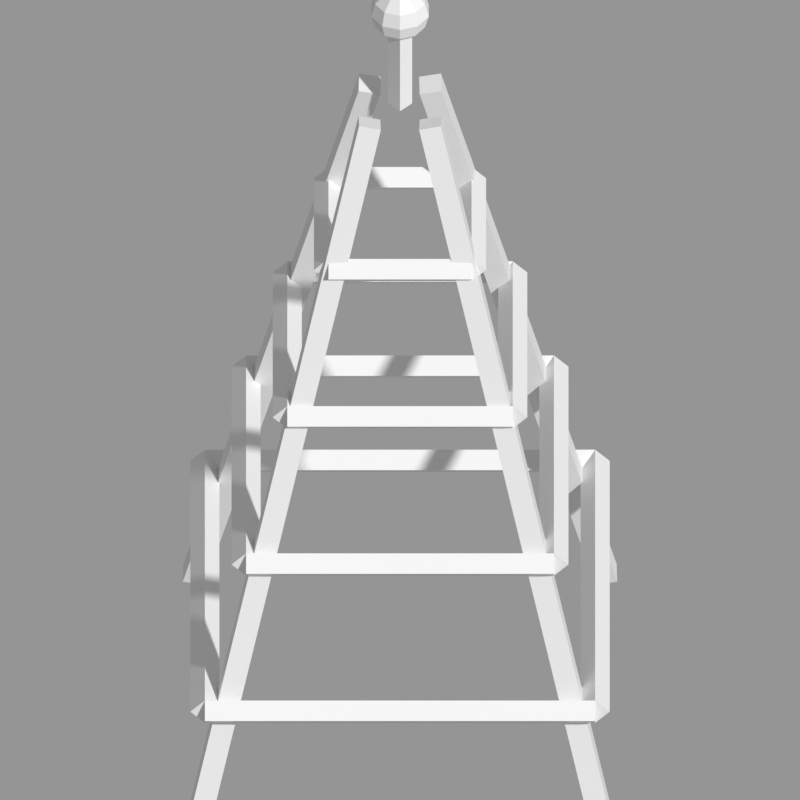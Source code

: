 # Source: tower.blend  (saved by Blender 5.2.44; exported with 4.5.12 LTS)
import bpy
from mathutils import Matrix  # noqa: F401  (used for matrix-valued properties, if any)

bpy.ops.wm.read_factory_settings(use_empty=True)
scene = bpy.context.scene
scene.name = 'Scene'

# ---- materials (node trees are filled in below, after node groups)
mat_black = bpy.data.materials.new('black')
mat_black.diffuse_color = (0.0, 0.0, 0.0, 1.0)
mat_bred = bpy.data.materials.new('bred')
mat_bred.diffuse_color = (1.0, 0.0, 0.0, 1.0)
mat_grey = bpy.data.materials.new('grey')
mat_grey.diffuse_color = (0.2159, 0.2159, 0.2159, 1.0)
mat_byel = bpy.data.materials.new('byel')
mat_byel.diffuse_color = (1.0, 1.0, 0.0, 1.0)

# ---- material node trees
mat_black.use_nodes = True; mat_black.node_tree.nodes.clear()
_N = mat_black.node_tree.nodes; _L = mat_black.node_tree.links
n0 = _N.new('ShaderNodeBsdfPrincipled'); n0.name = 'Principled BSDF'; n0.location = (-200, 100)
n0.inputs[10].default_value = 0.005
n1 = _N.new('ShaderNodeOutputMaterial'); n1.name = 'Material Output'; n1.location = (200, 100)
_L.new(n0.outputs[0], n1.inputs[0])
n1.is_active_output = True
mat_bred.use_nodes = True; mat_bred.node_tree.nodes.clear()
_N = mat_bred.node_tree.nodes; _L = mat_bred.node_tree.links
n0 = _N.new('ShaderNodeBsdfPrincipled'); n0.name = 'Principled BSDF'; n0.location = (-200, 100)
n0.inputs[10].default_value = 0.005
n1 = _N.new('ShaderNodeOutputMaterial'); n1.name = 'Material Output'; n1.location = (200, 100)
_L.new(n0.outputs[0], n1.inputs[0])
n1.is_active_output = True
mat_grey.use_nodes = True; mat_grey.node_tree.nodes.clear()
_N = mat_grey.node_tree.nodes; _L = mat_grey.node_tree.links
n0 = _N.new('ShaderNodeBsdfPrincipled'); n0.name = 'Principled BSDF'; n0.location = (-200, 100)
n0.inputs[10].default_value = 0.005
n1 = _N.new('ShaderNodeOutputMaterial'); n1.name = 'Material Output'; n1.location = (200, 100)
_L.new(n0.outputs[0], n1.inputs[0])
n1.is_active_output = True
mat_byel.use_nodes = True; mat_byel.node_tree.nodes.clear()
_N = mat_byel.node_tree.nodes; _L = mat_byel.node_tree.links
n0 = _N.new('ShaderNodeBsdfPrincipled'); n0.name = 'Principled BSDF'; n0.location = (-200, 100)
n0.inputs[10].default_value = 0.005
n1 = _N.new('ShaderNodeOutputMaterial'); n1.name = 'Material Output'; n1.location = (200, 100)
_L.new(n0.outputs[0], n1.inputs[0])
n1.is_active_output = True

# ---- cameras
cam_cam = bpy.data.cameras.new('cam')
cam_cam.type = 'ORTHO'
cam_cam.ortho_scale = 6.6

# ---- meshes
me_cylinder = bpy.data.meshes.new('Cylinder')
me_cylinder.from_pydata([(0.0, 0.13, -3.408), (0.0, 0.13, 3.408), (0.13, 0.0, -3.408), (0.13, 0.0, 3.408), (0.0, -0.13, -3.408), (0.0, -0.13, 3.408), (-0.13, 0.0, -3.408), (-0.13, 0.0, 3.408)], [], [(0, 1, 3, 2), (2, 3, 5, 4), (3, 1, 7, 5), (4, 5, 7, 6), (6, 7, 1, 0), (0, 2, 4, 6)])
_uv = me_cylinder.uv_layers.new(name='UVMap')
_uv.uv.foreach_set('vector', [1.0, 0.5, 1.0, 1.0, 0.75, 1.0, 0.75, 0.5, 0.75, 0.5, 0.75, 1.0, 0.5, 1.0, 0.5, 0.5, 0.49, 0.25, 0.25, 0.49, 0.01, 0.25, 0.25, 0.01, 0.5, 0.5, 0.5, 1.0, 0.25, 1.0, 0.25, 0.5, 0.25, 0.5, 0.25, 1.0, 0.0, 1.0, 0.0, 0.5, 0.75, 0.49, 0.99, 0.25, 0.75, 0.01, 0.51, 0.25])
me_cylinder.materials.append(mat_black)
me_cylinder.update()
me_cylinder_001 = bpy.data.meshes.new('Cylinder.001')
me_cylinder_001.from_pydata([(0.0, 0.13, -3.408), (0.0, 0.13, 3.408), (0.13, 0.0, -3.408), (0.13, 0.0, 3.408), (0.0, -0.13, -3.408), (0.0, -0.13, 3.408), (-0.13, 0.0, -3.408), (-0.13, 0.0, 3.408)], [], [(0, 1, 3, 2), (2, 3, 5, 4), (3, 1, 7, 5), (4, 5, 7, 6), (6, 7, 1, 0), (0, 2, 4, 6)])
_uv = me_cylinder_001.uv_layers.new(name='UVMap')
_uv.uv.foreach_set('vector', [1.0, 0.5, 1.0, 1.0, 0.75, 1.0, 0.75, 0.5, 0.75, 0.5, 0.75, 1.0, 0.5, 1.0, 0.5, 0.5, 0.49, 0.25, 0.25, 0.49, 0.01, 0.25, 0.25, 0.01, 0.5, 0.5, 0.5, 1.0, 0.25, 1.0, 0.25, 0.5, 0.25, 0.5, 0.25, 1.0, 0.0, 1.0, 0.0, 0.5, 0.75, 0.49, 0.99, 0.25, 0.75, 0.01, 0.51, 0.25])
me_cylinder_001.materials.append(mat_black)
me_cylinder_001.update()
me_cylinder_002 = bpy.data.meshes.new('Cylinder.002')
me_cylinder_002.from_pydata([(0.0, 0.13, -3.408), (0.0, 0.13, 3.408), (0.13, 0.0, -3.408), (0.13, 0.0, 3.408), (0.0, -0.13, -3.408), (0.0, -0.13, 3.408), (-0.13, 0.0, -3.408), (-0.13, 0.0, 3.408)], [], [(0, 1, 3, 2), (2, 3, 5, 4), (3, 1, 7, 5), (4, 5, 7, 6), (6, 7, 1, 0), (0, 2, 4, 6)])
_uv = me_cylinder_002.uv_layers.new(name='UVMap')
_uv.uv.foreach_set('vector', [1.0, 0.5, 1.0, 1.0, 0.75, 1.0, 0.75, 0.5, 0.75, 0.5, 0.75, 1.0, 0.5, 1.0, 0.5, 0.5, 0.49, 0.25, 0.25, 0.49, 0.01, 0.25, 0.25, 0.01, 0.5, 0.5, 0.5, 1.0, 0.25, 1.0, 0.25, 0.5, 0.25, 0.5, 0.25, 1.0, 0.0, 1.0, 0.0, 0.5, 0.75, 0.49, 0.99, 0.25, 0.75, 0.01, 0.51, 0.25])
me_cylinder_002.materials.append(mat_black)
me_cylinder_002.update()
me_cylinder_003 = bpy.data.meshes.new('Cylinder.003')
me_cylinder_003.from_pydata([(0.0, 0.13, -3.408), (0.0, 0.13, 3.408), (0.13, 0.0, -3.408), (0.13, 0.0, 3.408), (0.0, -0.13, -3.408), (0.0, -0.13, 3.408), (-0.13, 0.0, -3.408), (-0.13, 0.0, 3.408)], [], [(0, 1, 3, 2), (2, 3, 5, 4), (3, 1, 7, 5), (4, 5, 7, 6), (6, 7, 1, 0), (0, 2, 4, 6)])
_uv = me_cylinder_003.uv_layers.new(name='UVMap')
_uv.uv.foreach_set('vector', [1.0, 0.5, 1.0, 1.0, 0.75, 1.0, 0.75, 0.5, 0.75, 0.5, 0.75, 1.0, 0.5, 1.0, 0.5, 0.5, 0.49, 0.25, 0.25, 0.49, 0.01, 0.25, 0.25, 0.01, 0.5, 0.5, 0.5, 1.0, 0.25, 1.0, 0.25, 0.5, 0.25, 0.5, 0.25, 1.0, 0.0, 1.0, 0.0, 0.5, 0.75, 0.49, 0.99, 0.25, 0.75, 0.01, 0.51, 0.25])
me_cylinder_003.materials.append(mat_black)
me_cylinder_003.update()
me_cylinder_004 = bpy.data.meshes.new('Cylinder.004')
me_cylinder_004.from_pydata([(0.0, 0.12, -1.61), (0.0, 0.12, 1.61), (0.12, 0.0, -1.61), (0.12, 0.0, 1.61), (0.0, -0.12, -1.61), (0.0, -0.12, 1.61), (-0.12, 0.0, -1.61), (-0.12, 0.0, 1.61)], [], [(0, 1, 3, 2), (2, 3, 5, 4), (3, 1, 7, 5), (4, 5, 7, 6), (6, 7, 1, 0), (0, 2, 4, 6)])
_uv = me_cylinder_004.uv_layers.new(name='UVMap')
_uv.uv.foreach_set('vector', [1.0, 0.5, 1.0, 1.0, 0.75, 1.0, 0.75, 0.5, 0.75, 0.5, 0.75, 1.0, 0.5, 1.0, 0.5, 0.5, 0.49, 0.25, 0.25, 0.49, 0.01, 0.25, 0.25, 0.01, 0.5, 0.5, 0.5, 1.0, 0.25, 1.0, 0.25, 0.5, 0.25, 0.5, 0.25, 1.0, 0.0, 1.0, 0.0, 0.5, 0.75, 0.49, 0.99, 0.25, 0.75, 0.01, 0.51, 0.25])
me_cylinder_004.materials.append(mat_bred)
me_cylinder_004.update()
me_cylinder_005 = bpy.data.meshes.new('Cylinder.005')
me_cylinder_005.from_pydata([(0.0, 0.12, -1.61), (0.0, 0.12, 1.61), (0.12, 0.0, -1.61), (0.12, 0.0, 1.61), (0.0, -0.12, -1.61), (0.0, -0.12, 1.61), (-0.12, 0.0, -1.61), (-0.12, 0.0, 1.61)], [], [(0, 1, 3, 2), (2, 3, 5, 4), (3, 1, 7, 5), (4, 5, 7, 6), (6, 7, 1, 0), (0, 2, 4, 6)])
_uv = me_cylinder_005.uv_layers.new(name='UVMap')
_uv.uv.foreach_set('vector', [1.0, 0.5, 1.0, 1.0, 0.75, 1.0, 0.75, 0.5, 0.75, 0.5, 0.75, 1.0, 0.5, 1.0, 0.5, 0.5, 0.49, 0.25, 0.25, 0.49, 0.01, 0.25, 0.25, 0.01, 0.5, 0.5, 0.5, 1.0, 0.25, 1.0, 0.25, 0.5, 0.25, 0.5, 0.25, 1.0, 0.0, 1.0, 0.0, 0.5, 0.75, 0.49, 0.99, 0.25, 0.75, 0.01, 0.51, 0.25])
me_cylinder_005.materials.append(mat_bred)
me_cylinder_005.update()
me_cylinder_006 = bpy.data.meshes.new('Cylinder.006')
me_cylinder_006.from_pydata([(0.0, 0.12, -1.61), (0.0, 0.12, 1.61), (0.12, 0.0, -1.61), (0.12, 0.0, 1.61), (0.0, -0.12, -1.61), (0.0, -0.12, 1.61), (-0.12, 0.0, -1.61), (-0.12, 0.0, 1.61)], [], [(0, 1, 3, 2), (2, 3, 5, 4), (3, 1, 7, 5), (4, 5, 7, 6), (6, 7, 1, 0), (0, 2, 4, 6)])
_uv = me_cylinder_006.uv_layers.new(name='UVMap')
_uv.uv.foreach_set('vector', [1.0, 0.5, 1.0, 1.0, 0.75, 1.0, 0.75, 0.5, 0.75, 0.5, 0.75, 1.0, 0.5, 1.0, 0.5, 0.5, 0.49, 0.25, 0.25, 0.49, 0.01, 0.25, 0.25, 0.01, 0.5, 0.5, 0.5, 1.0, 0.25, 1.0, 0.25, 0.5, 0.25, 0.5, 0.25, 1.0, 0.0, 1.0, 0.0, 0.5, 0.75, 0.49, 0.99, 0.25, 0.75, 0.01, 0.51, 0.25])
me_cylinder_006.materials.append(mat_bred)
me_cylinder_006.update()
me_cylinder_007 = bpy.data.meshes.new('Cylinder.007')
me_cylinder_007.from_pydata([(0.0, 0.12, -1.61), (0.0, 0.12, 1.61), (0.12, 0.0, -1.61), (0.12, 0.0, 1.61), (0.0, -0.12, -1.61), (0.0, -0.12, 1.61), (-0.12, 0.0, -1.61), (-0.12, 0.0, 1.61)], [], [(0, 1, 3, 2), (2, 3, 5, 4), (3, 1, 7, 5), (4, 5, 7, 6), (6, 7, 1, 0), (0, 2, 4, 6)])
_uv = me_cylinder_007.uv_layers.new(name='UVMap')
_uv.uv.foreach_set('vector', [1.0, 0.5, 1.0, 1.0, 0.75, 1.0, 0.75, 0.5, 0.75, 0.5, 0.75, 1.0, 0.5, 1.0, 0.5, 0.5, 0.49, 0.25, 0.25, 0.49, 0.01, 0.25, 0.25, 0.01, 0.5, 0.5, 0.5, 1.0, 0.25, 1.0, 0.25, 0.5, 0.25, 0.5, 0.25, 1.0, 0.0, 1.0, 0.0, 0.5, 0.75, 0.49, 0.99, 0.25, 0.75, 0.01, 0.51, 0.25])
me_cylinder_007.materials.append(mat_bred)
me_cylinder_007.update()
me_cylinder_008 = bpy.data.meshes.new('Cylinder.008')
me_cylinder_008.from_pydata([(0.0, 0.12, -1.27), (0.0, 0.12, 1.27), (0.12, 0.0, -1.27), (0.12, 0.0, 1.27), (0.0, -0.12, -1.27), (0.0, -0.12, 1.27), (-0.12, 0.0, -1.27), (-0.12, 0.0, 1.27)], [], [(0, 1, 3, 2), (2, 3, 5, 4), (3, 1, 7, 5), (4, 5, 7, 6), (6, 7, 1, 0), (0, 2, 4, 6)])
_uv = me_cylinder_008.uv_layers.new(name='UVMap')
_uv.uv.foreach_set('vector', [1.0, 0.5, 1.0, 1.0, 0.75, 1.0, 0.75, 0.5, 0.75, 0.5, 0.75, 1.0, 0.5, 1.0, 0.5, 0.5, 0.49, 0.25, 0.25, 0.49, 0.01, 0.25, 0.25, 0.01, 0.5, 0.5, 0.5, 1.0, 0.25, 1.0, 0.25, 0.5, 0.25, 0.5, 0.25, 1.0, 0.0, 1.0, 0.0, 0.5, 0.75, 0.49, 0.99, 0.25, 0.75, 0.01, 0.51, 0.25])
me_cylinder_008.materials.append(mat_grey)
me_cylinder_008.update()
me_cylinder_009 = bpy.data.meshes.new('Cylinder.009')
me_cylinder_009.from_pydata([(0.0, 0.12, -1.27), (0.0, 0.12, 1.27), (0.12, 0.0, -1.27), (0.12, 0.0, 1.27), (0.0, -0.12, -1.27), (0.0, -0.12, 1.27), (-0.12, 0.0, -1.27), (-0.12, 0.0, 1.27)], [], [(0, 1, 3, 2), (2, 3, 5, 4), (3, 1, 7, 5), (4, 5, 7, 6), (6, 7, 1, 0), (0, 2, 4, 6)])
_uv = me_cylinder_009.uv_layers.new(name='UVMap')
_uv.uv.foreach_set('vector', [1.0, 0.5, 1.0, 1.0, 0.75, 1.0, 0.75, 0.5, 0.75, 0.5, 0.75, 1.0, 0.5, 1.0, 0.5, 0.5, 0.49, 0.25, 0.25, 0.49, 0.01, 0.25, 0.25, 0.01, 0.5, 0.5, 0.5, 1.0, 0.25, 1.0, 0.25, 0.5, 0.25, 0.5, 0.25, 1.0, 0.0, 1.0, 0.0, 0.5, 0.75, 0.49, 0.99, 0.25, 0.75, 0.01, 0.51, 0.25])
me_cylinder_009.materials.append(mat_grey)
me_cylinder_009.update()
me_cylinder_010 = bpy.data.meshes.new('Cylinder.010')
me_cylinder_010.from_pydata([(0.0, 0.12, -1.27), (0.0, 0.12, 1.27), (0.12, 0.0, -1.27), (0.12, 0.0, 1.27), (0.0, -0.12, -1.27), (0.0, -0.12, 1.27), (-0.12, 0.0, -1.27), (-0.12, 0.0, 1.27)], [], [(0, 1, 3, 2), (2, 3, 5, 4), (3, 1, 7, 5), (4, 5, 7, 6), (6, 7, 1, 0), (0, 2, 4, 6)])
_uv = me_cylinder_010.uv_layers.new(name='UVMap')
_uv.uv.foreach_set('vector', [1.0, 0.5, 1.0, 1.0, 0.75, 1.0, 0.75, 0.5, 0.75, 0.5, 0.75, 1.0, 0.5, 1.0, 0.5, 0.5, 0.49, 0.25, 0.25, 0.49, 0.01, 0.25, 0.25, 0.01, 0.5, 0.5, 0.5, 1.0, 0.25, 1.0, 0.25, 0.5, 0.25, 0.5, 0.25, 1.0, 0.0, 1.0, 0.0, 0.5, 0.75, 0.49, 0.99, 0.25, 0.75, 0.01, 0.51, 0.25])
me_cylinder_010.materials.append(mat_grey)
me_cylinder_010.update()
me_cylinder_011 = bpy.data.meshes.new('Cylinder.011')
me_cylinder_011.from_pydata([(0.0, 0.12, -1.27), (0.0, 0.12, 1.27), (0.12, 0.0, -1.27), (0.12, 0.0, 1.27), (0.0, -0.12, -1.27), (0.0, -0.12, 1.27), (-0.12, 0.0, -1.27), (-0.12, 0.0, 1.27)], [], [(0, 1, 3, 2), (2, 3, 5, 4), (3, 1, 7, 5), (4, 5, 7, 6), (6, 7, 1, 0), (0, 2, 4, 6)])
_uv = me_cylinder_011.uv_layers.new(name='UVMap')
_uv.uv.foreach_set('vector', [1.0, 0.5, 1.0, 1.0, 0.75, 1.0, 0.75, 0.5, 0.75, 0.5, 0.75, 1.0, 0.5, 1.0, 0.5, 0.5, 0.49, 0.25, 0.25, 0.49, 0.01, 0.25, 0.25, 0.01, 0.5, 0.5, 0.5, 1.0, 0.25, 1.0, 0.25, 0.5, 0.25, 0.5, 0.25, 1.0, 0.0, 1.0, 0.0, 0.5, 0.75, 0.49, 0.99, 0.25, 0.75, 0.01, 0.51, 0.25])
me_cylinder_011.materials.append(mat_grey)
me_cylinder_011.update()
me_cylinder_012 = bpy.data.meshes.new('Cylinder.012')
me_cylinder_012.from_pydata([(0.0, 0.12, -0.93), (0.0, 0.12, 0.93), (0.12, 0.0, -0.93), (0.12, 0.0, 0.93), (0.0, -0.12, -0.93), (0.0, -0.12, 0.93), (-0.12, 0.0, -0.93), (-0.12, 0.0, 0.93)], [], [(0, 1, 3, 2), (2, 3, 5, 4), (3, 1, 7, 5), (4, 5, 7, 6), (6, 7, 1, 0), (0, 2, 4, 6)])
_uv = me_cylinder_012.uv_layers.new(name='UVMap')
_uv.uv.foreach_set('vector', [1.0, 0.5, 1.0, 1.0, 0.75, 1.0, 0.75, 0.5, 0.75, 0.5, 0.75, 1.0, 0.5, 1.0, 0.5, 0.5, 0.49, 0.25, 0.25, 0.49, 0.01, 0.25, 0.25, 0.01, 0.5, 0.5, 0.5, 1.0, 0.25, 1.0, 0.25, 0.5, 0.25, 0.5, 0.25, 1.0, 0.0, 1.0, 0.0, 0.5, 0.75, 0.49, 0.99, 0.25, 0.75, 0.01, 0.51, 0.25])
me_cylinder_012.materials.append(mat_bred)
me_cylinder_012.update()
me_cylinder_013 = bpy.data.meshes.new('Cylinder.013')
me_cylinder_013.from_pydata([(0.0, 0.12, -0.93), (0.0, 0.12, 0.93), (0.12, 0.0, -0.93), (0.12, 0.0, 0.93), (0.0, -0.12, -0.93), (0.0, -0.12, 0.93), (-0.12, 0.0, -0.93), (-0.12, 0.0, 0.93)], [], [(0, 1, 3, 2), (2, 3, 5, 4), (3, 1, 7, 5), (4, 5, 7, 6), (6, 7, 1, 0), (0, 2, 4, 6)])
_uv = me_cylinder_013.uv_layers.new(name='UVMap')
_uv.uv.foreach_set('vector', [1.0, 0.5, 1.0, 1.0, 0.75, 1.0, 0.75, 0.5, 0.75, 0.5, 0.75, 1.0, 0.5, 1.0, 0.5, 0.5, 0.49, 0.25, 0.25, 0.49, 0.01, 0.25, 0.25, 0.01, 0.5, 0.5, 0.5, 1.0, 0.25, 1.0, 0.25, 0.5, 0.25, 0.5, 0.25, 1.0, 0.0, 1.0, 0.0, 0.5, 0.75, 0.49, 0.99, 0.25, 0.75, 0.01, 0.51, 0.25])
me_cylinder_013.materials.append(mat_bred)
me_cylinder_013.update()
me_cylinder_014 = bpy.data.meshes.new('Cylinder.014')
me_cylinder_014.from_pydata([(0.0, 0.12, -0.93), (0.0, 0.12, 0.93), (0.12, 0.0, -0.93), (0.12, 0.0, 0.93), (0.0, -0.12, -0.93), (0.0, -0.12, 0.93), (-0.12, 0.0, -0.93), (-0.12, 0.0, 0.93)], [], [(0, 1, 3, 2), (2, 3, 5, 4), (3, 1, 7, 5), (4, 5, 7, 6), (6, 7, 1, 0), (0, 2, 4, 6)])
_uv = me_cylinder_014.uv_layers.new(name='UVMap')
_uv.uv.foreach_set('vector', [1.0, 0.5, 1.0, 1.0, 0.75, 1.0, 0.75, 0.5, 0.75, 0.5, 0.75, 1.0, 0.5, 1.0, 0.5, 0.5, 0.49, 0.25, 0.25, 0.49, 0.01, 0.25, 0.25, 0.01, 0.5, 0.5, 0.5, 1.0, 0.25, 1.0, 0.25, 0.5, 0.25, 0.5, 0.25, 1.0, 0.0, 1.0, 0.0, 0.5, 0.75, 0.49, 0.99, 0.25, 0.75, 0.01, 0.51, 0.25])
me_cylinder_014.materials.append(mat_bred)
me_cylinder_014.update()
me_cylinder_015 = bpy.data.meshes.new('Cylinder.015')
me_cylinder_015.from_pydata([(0.0, 0.12, -0.93), (0.0, 0.12, 0.93), (0.12, 0.0, -0.93), (0.12, 0.0, 0.93), (0.0, -0.12, -0.93), (0.0, -0.12, 0.93), (-0.12, 0.0, -0.93), (-0.12, 0.0, 0.93)], [], [(0, 1, 3, 2), (2, 3, 5, 4), (3, 1, 7, 5), (4, 5, 7, 6), (6, 7, 1, 0), (0, 2, 4, 6)])
_uv = me_cylinder_015.uv_layers.new(name='UVMap')
_uv.uv.foreach_set('vector', [1.0, 0.5, 1.0, 1.0, 0.75, 1.0, 0.75, 0.5, 0.75, 0.5, 0.75, 1.0, 0.5, 1.0, 0.5, 0.5, 0.49, 0.25, 0.25, 0.49, 0.01, 0.25, 0.25, 0.01, 0.5, 0.5, 0.5, 1.0, 0.25, 1.0, 0.25, 0.5, 0.25, 0.5, 0.25, 1.0, 0.0, 1.0, 0.0, 0.5, 0.75, 0.49, 0.99, 0.25, 0.75, 0.01, 0.51, 0.25])
me_cylinder_015.materials.append(mat_bred)
me_cylinder_015.update()
me_cylinder_016 = bpy.data.meshes.new('Cylinder.016')
me_cylinder_016.from_pydata([(0.0, 0.12, -0.59), (0.0, 0.12, 0.59), (0.12, 0.0, -0.59), (0.12, 0.0, 0.59), (0.0, -0.12, -0.59), (0.0, -0.12, 0.59), (-0.12, 0.0, -0.59), (-0.12, 0.0, 0.59)], [], [(0, 1, 3, 2), (2, 3, 5, 4), (3, 1, 7, 5), (4, 5, 7, 6), (6, 7, 1, 0), (0, 2, 4, 6)])
_uv = me_cylinder_016.uv_layers.new(name='UVMap')
_uv.uv.foreach_set('vector', [1.0, 0.5, 1.0, 1.0, 0.75, 1.0, 0.75, 0.5, 0.75, 0.5, 0.75, 1.0, 0.5, 1.0, 0.5, 0.5, 0.49, 0.25, 0.25, 0.49, 0.01, 0.25, 0.25, 0.01, 0.5, 0.5, 0.5, 1.0, 0.25, 1.0, 0.25, 0.5, 0.25, 0.5, 0.25, 1.0, 0.0, 1.0, 0.0, 0.5, 0.75, 0.49, 0.99, 0.25, 0.75, 0.01, 0.51, 0.25])
me_cylinder_016.materials.append(mat_grey)
me_cylinder_016.update()
me_cylinder_017 = bpy.data.meshes.new('Cylinder.017')
me_cylinder_017.from_pydata([(0.0, 0.12, -0.59), (0.0, 0.12, 0.59), (0.12, 0.0, -0.59), (0.12, 0.0, 0.59), (0.0, -0.12, -0.59), (0.0, -0.12, 0.59), (-0.12, 0.0, -0.59), (-0.12, 0.0, 0.59)], [], [(0, 1, 3, 2), (2, 3, 5, 4), (3, 1, 7, 5), (4, 5, 7, 6), (6, 7, 1, 0), (0, 2, 4, 6)])
_uv = me_cylinder_017.uv_layers.new(name='UVMap')
_uv.uv.foreach_set('vector', [1.0, 0.5, 1.0, 1.0, 0.75, 1.0, 0.75, 0.5, 0.75, 0.5, 0.75, 1.0, 0.5, 1.0, 0.5, 0.5, 0.49, 0.25, 0.25, 0.49, 0.01, 0.25, 0.25, 0.01, 0.5, 0.5, 0.5, 1.0, 0.25, 1.0, 0.25, 0.5, 0.25, 0.5, 0.25, 1.0, 0.0, 1.0, 0.0, 0.5, 0.75, 0.49, 0.99, 0.25, 0.75, 0.01, 0.51, 0.25])
me_cylinder_017.materials.append(mat_grey)
me_cylinder_017.update()
me_cylinder_018 = bpy.data.meshes.new('Cylinder.018')
me_cylinder_018.from_pydata([(0.0, 0.12, -0.59), (0.0, 0.12, 0.59), (0.12, 0.0, -0.59), (0.12, 0.0, 0.59), (0.0, -0.12, -0.59), (0.0, -0.12, 0.59), (-0.12, 0.0, -0.59), (-0.12, 0.0, 0.59)], [], [(0, 1, 3, 2), (2, 3, 5, 4), (3, 1, 7, 5), (4, 5, 7, 6), (6, 7, 1, 0), (0, 2, 4, 6)])
_uv = me_cylinder_018.uv_layers.new(name='UVMap')
_uv.uv.foreach_set('vector', [1.0, 0.5, 1.0, 1.0, 0.75, 1.0, 0.75, 0.5, 0.75, 0.5, 0.75, 1.0, 0.5, 1.0, 0.5, 0.5, 0.49, 0.25, 0.25, 0.49, 0.01, 0.25, 0.25, 0.01, 0.5, 0.5, 0.5, 1.0, 0.25, 1.0, 0.25, 0.5, 0.25, 0.5, 0.25, 1.0, 0.0, 1.0, 0.0, 0.5, 0.75, 0.49, 0.99, 0.25, 0.75, 0.01, 0.51, 0.25])
me_cylinder_018.materials.append(mat_grey)
me_cylinder_018.update()
me_cylinder_019 = bpy.data.meshes.new('Cylinder.019')
me_cylinder_019.from_pydata([(0.0, 0.12, -0.59), (0.0, 0.12, 0.59), (0.12, 0.0, -0.59), (0.12, 0.0, 0.59), (0.0, -0.12, -0.59), (0.0, -0.12, 0.59), (-0.12, 0.0, -0.59), (-0.12, 0.0, 0.59)], [], [(0, 1, 3, 2), (2, 3, 5, 4), (3, 1, 7, 5), (4, 5, 7, 6), (6, 7, 1, 0), (0, 2, 4, 6)])
_uv = me_cylinder_019.uv_layers.new(name='UVMap')
_uv.uv.foreach_set('vector', [1.0, 0.5, 1.0, 1.0, 0.75, 1.0, 0.75, 0.5, 0.75, 0.5, 0.75, 1.0, 0.5, 1.0, 0.5, 0.5, 0.49, 0.25, 0.25, 0.49, 0.01, 0.25, 0.25, 0.01, 0.5, 0.5, 0.5, 1.0, 0.25, 1.0, 0.25, 0.5, 0.25, 0.5, 0.25, 1.0, 0.0, 1.0, 0.0, 0.5, 0.75, 0.49, 0.99, 0.25, 0.75, 0.01, 0.51, 0.25])
me_cylinder_019.materials.append(mat_grey)
me_cylinder_019.update()
me_cylinder_020 = bpy.data.meshes.new('Cylinder.020')
me_cylinder_020.from_pydata([(0.0, 0.1, -0.5), (0.0, 0.1, 0.5), (0.1, 0.0, -0.5), (0.1, 0.0, 0.5), (0.0, -0.1, -0.5), (0.0, -0.1, 0.5), (-0.1, 0.0, -0.5), (-0.1, 0.0, 0.5)], [], [(0, 1, 3, 2), (2, 3, 5, 4), (3, 1, 7, 5), (4, 5, 7, 6), (6, 7, 1, 0), (0, 2, 4, 6)])
_uv = me_cylinder_020.uv_layers.new(name='UVMap')
_uv.uv.foreach_set('vector', [1.0, 0.5, 1.0, 1.0, 0.75, 1.0, 0.75, 0.5, 0.75, 0.5, 0.75, 1.0, 0.5, 1.0, 0.5, 0.5, 0.49, 0.25, 0.25, 0.49, 0.01, 0.25, 0.25, 0.01, 0.5, 0.5, 0.5, 1.0, 0.25, 1.0, 0.25, 0.5, 0.25, 0.5, 0.25, 1.0, 0.0, 1.0, 0.0, 0.5, 0.75, 0.49, 0.99, 0.25, 0.75, 0.01, 0.51, 0.25])
me_cylinder_020.materials.append(mat_bred)
me_cylinder_020.update()
me_sphere = bpy.data.meshes.new('Sphere')
me_sphere.from_pydata([(0.0, 0.0, 0.25), (0.0, 0.125, 0.2165), (0.0, 0.25, 0.0), (0.0, 0.125, -0.2165), (0.0, 0.0, -0.25), (0.07347, 0.1011, 0.2165), (0.1273, 0.1752, 0.125), (0.1469, 0.2023, 0.0), (0.1273, 0.1752, -0.125), (0.07347, 0.1011, -0.2165), (0.1189, 0.03863, 0.2165), (0.2059, 0.0669, 0.125), (0.2378, 0.07725, 0.0), (0.2059, 0.0669, -0.125), (0.1189, 0.03863, -0.2165), (0.1189, -0.03863, 0.2165), (0.2059, -0.0669, 0.125), (0.2378, -0.07725, 0.0), (0.2059, -0.0669, -0.125), (0.1189, -0.03863, -0.2165), (0.07347, -0.1011, 0.2165), (0.1273, -0.1752, 0.125), (0.1469, -0.2023, 0.0), (0.1273, -0.1752, -0.125), (0.07347, -0.1011, -0.2165), (7.451e-09, -0.125, 0.2165), (7.451e-09, -0.2165, 0.125), (1.49e-08, -0.25, 0.0), (7.451e-09, -0.2165, -0.125), (7.451e-09, -0.125, -0.2165), (-0.07347, -0.1011, 0.2165), (-0.1273, -0.1752, 0.125), (-0.1469, -0.2023, 0.0), (-0.1273, -0.1752, -0.125), (-0.07347, -0.1011, -0.2165), (-0.1189, -0.03863, 0.2165), (-0.2059, -0.0669, 0.125), (-0.2378, -0.07725, 0.0), (-0.2059, -0.0669, -0.125), (-0.1189, -0.03863, -0.2165), (-0.1189, 0.03863, 0.2165), (-0.2059, 0.0669, 0.125), (-0.2378, 0.07725, 0.0), (-0.2059, 0.0669, -0.125), (-0.1189, 0.03863, -0.2165), (-0.07347, 0.1011, 0.2165), (-0.1273, 0.1752, 0.125), (-0.1469, 0.2023, 0.0), (-0.1273, 0.1752, -0.125), (-0.07347, 0.1011, -0.2165), (-7.451e-09, 0.2165, 0.125), (-7.451e-09, 0.2165, -0.125)], [], [(2, 50, 6, 7), (1, 0, 5), (4, 3, 9), (51, 2, 7, 8), (50, 1, 5, 6), (3, 51, 8, 9), (4, 9, 14), (8, 7, 12, 13), (6, 5, 10, 11), (9, 8, 13, 14), (7, 6, 11, 12), (5, 0, 10), (4, 14, 19), (13, 12, 17, 18), (11, 10, 15, 16), (14, 13, 18, 19), (12, 11, 16, 17), (10, 0, 15), (18, 17, 22, 23), (16, 15, 20, 21), (19, 18, 23, 24), (17, 16, 21, 22), (15, 0, 20), (4, 19, 24), (21, 20, 25, 26), (24, 23, 28, 29), (22, 21, 26, 27), (20, 0, 25), (4, 24, 29), (23, 22, 27, 28), (29, 28, 33, 34), (27, 26, 31, 32), (25, 0, 30), (4, 29, 34), (28, 27, 32, 33), (26, 25, 30, 31), (34, 33, 38, 39), (32, 31, 36, 37), (30, 0, 35), (4, 34, 39), (33, 32, 37, 38), (31, 30, 35, 36), (39, 38, 43, 44), (37, 36, 41, 42), (35, 0, 40), (4, 39, 44), (38, 37, 42, 43), (36, 35, 40, 41), (44, 43, 48, 49), (42, 41, 46, 47), (40, 0, 45), (4, 44, 49), (43, 42, 47, 48), (41, 40, 45, 46), (47, 46, 50, 2), (45, 0, 1), (4, 49, 3), (48, 47, 2, 51), (46, 45, 1, 50), (49, 48, 51, 3)])
_uv = me_sphere.uv_layers.new(name='UVMap')
_uv.uv.foreach_set('vector', [0.7, 0.5, 0.7, 0.6667, 0.6, 0.6667, 0.6, 0.5, 0.7, 0.8333, 0.65, 1.0, 0.6, 0.8333, 0.65, 0.0, 0.7, 0.1667, 0.6, 0.1667, 0.7, 0.3333, 0.7, 0.5, 0.6, 0.5, 0.6, 0.3333, 0.7, 0.6667, 0.7, 0.8333, 0.6, 0.8333, 0.6, 0.6667, 0.7, 0.1667, 0.7, 0.3333, 0.6, 0.3333, 0.6, 0.1667, 0.55, 0.0, 0.6, 0.1667, 0.5, 0.1667, 0.6, 0.3333, 0.6, 0.5, 0.5, 0.5, 0.5, 0.3333, 0.6, 0.6667, 0.6, 0.8333, 0.5, 0.8333, 0.5, 0.6667, 0.6, 0.1667, 0.6, 0.3333, 0.5, 0.3333, 0.5, 0.1667, 0.6, 0.5, 0.6, 0.6667, 0.5, 0.6667, 0.5, 0.5, 0.6, 0.8333, 0.55, 1.0, 0.5, 0.8333, 0.45, 0.0, 0.5, 0.1667, 0.4, 0.1667, 0.5, 0.3333, 0.5, 0.5, 0.4, 0.5, 0.4, 0.3333, 0.5, 0.6667, 0.5, 0.8333, 0.4, 0.8333, 0.4, 0.6667, 0.5, 0.1667, 0.5, 0.3333, 0.4, 0.3333, 0.4, 0.1667, 0.5, 0.5, 0.5, 0.6667, 0.4, 0.6667, 0.4, 0.5, 0.5, 0.8333, 0.45, 1.0, 0.4, 0.8333, 0.4, 0.3333, 0.4, 0.5, 0.3, 0.5, 0.3, 0.3333, 0.4, 0.6667, 0.4, 0.8333, 0.3, 0.8333, 0.3, 0.6667, 0.4, 0.1667, 0.4, 0.3333, 0.3, 0.3333, 0.3, 0.1667, 0.4, 0.5, 0.4, 0.6667, 0.3, 0.6667, 0.3, 0.5, 0.4, 0.8333, 0.35, 1.0, 0.3, 0.8333, 0.35, 0.0, 0.4, 0.1667, 0.3, 0.1667, 0.3, 0.6667, 0.3, 0.8333, 0.2, 0.8333, 0.2, 0.6667, 0.3, 0.1667, 0.3, 0.3333, 0.2, 0.3333, 0.2, 0.1667, 0.3, 0.5, 0.3, 0.6667, 0.2, 0.6667, 0.2, 0.5, 0.3, 0.8333, 0.25, 1.0, 0.2, 0.8333, 0.25, 0.0, 0.3, 0.1667, 0.2, 0.1667, 0.3, 0.3333, 0.3, 0.5, 0.2, 0.5, 0.2, 0.3333, 0.2, 0.1667, 0.2, 0.3333, 0.1, 0.3333, 0.1, 0.1667, 0.2, 0.5, 0.2, 0.6667, 0.1, 0.6667, 0.1, 0.5, 0.2, 0.8333, 0.15, 1.0, 0.1, 0.8333, 0.15, 0.0, 0.2, 0.1667, 0.1, 0.1667, 0.2, 0.3333, 0.2, 0.5, 0.1, 0.5, 0.1, 0.3333, 0.2, 0.6667, 0.2, 0.8333, 0.1, 0.8333, 0.1, 0.6667, 0.1, 0.1667, 0.1, 0.3333, 0.0, 0.3333, 0.0, 0.1667, 0.1, 0.5, 0.1, 0.6667, 0.0, 0.6667, 0.0, 0.5, 0.1, 0.8333, 0.05, 1.0, 0.0, 0.8333, 0.05, 0.0, 0.1, 0.1667, 0.0, 0.1667, 0.1, 0.3333, 0.1, 0.5, 0.0, 0.5, 0.0, 0.3333, 0.1, 0.6667, 0.1, 0.8333, 0.0, 0.8333, 0.0, 0.6667, 1.0, 0.1667, 1.0, 0.3333, 0.9, 0.3333, 0.9, 0.1667, 1.0, 0.5, 1.0, 0.6667, 0.9, 0.6667, 0.9, 0.5, 1.0, 0.8333, 0.95, 1.0, 0.9, 0.8333, 0.95, 0.0, 1.0, 0.1667, 0.9, 0.1667, 1.0, 0.3333, 1.0, 0.5, 0.9, 0.5, 0.9, 0.3333, 1.0, 0.6667, 1.0, 0.8333, 0.9, 0.8333, 0.9, 0.6667, 0.9, 0.1667, 0.9, 0.3333, 0.8, 0.3333, 0.8, 0.1667, 0.9, 0.5, 0.9, 0.6667, 0.8, 0.6667, 0.8, 0.5, 0.9, 0.8333, 0.85, 1.0, 0.8, 0.8333, 0.85, 0.0, 0.9, 0.1667, 0.8, 0.1667, 0.9, 0.3333, 0.9, 0.5, 0.8, 0.5, 0.8, 0.3333, 0.9, 0.6667, 0.9, 0.8333, 0.8, 0.8333, 0.8, 0.6667, 0.8, 0.5, 0.8, 0.6667, 0.7, 0.6667, 0.7, 0.5, 0.8, 0.8333, 0.75, 1.0, 0.7, 0.8333, 0.75, 0.0, 0.8, 0.1667, 0.7, 0.1667, 0.8, 0.3333, 0.8, 0.5, 0.7, 0.5, 0.7, 0.3333, 0.8, 0.6667, 0.8, 0.8333, 0.7, 0.8333, 0.7, 0.6667, 0.8, 0.1667, 0.8, 0.3333, 0.7, 0.3333, 0.7, 0.1667])
me_sphere.materials.append(mat_byel)
me_sphere.update()

# ---- objects
ob_leg = bpy.data.objects.new('leg', me_cylinder)
ob_leg_001 = bpy.data.objects.new('leg.001', me_cylinder_001)
ob_leg_002 = bpy.data.objects.new('leg.002', me_cylinder_002)
ob_leg_003 = bpy.data.objects.new('leg.003', me_cylinder_003)
ob_rung = bpy.data.objects.new('rung', me_cylinder_004)
ob_rung_001 = bpy.data.objects.new('rung.001', me_cylinder_005)
ob_rung_002 = bpy.data.objects.new('rung.002', me_cylinder_006)
ob_rung_003 = bpy.data.objects.new('rung.003', me_cylinder_007)
ob_rung_004 = bpy.data.objects.new('rung.004', me_cylinder_008)
ob_rung_005 = bpy.data.objects.new('rung.005', me_cylinder_009)
ob_rung_006 = bpy.data.objects.new('rung.006', me_cylinder_010)
ob_rung_007 = bpy.data.objects.new('rung.007', me_cylinder_011)
ob_rung_008 = bpy.data.objects.new('rung.008', me_cylinder_012)
ob_rung_009 = bpy.data.objects.new('rung.009', me_cylinder_013)
ob_rung_010 = bpy.data.objects.new('rung.010', me_cylinder_014)
ob_rung_011 = bpy.data.objects.new('rung.011', me_cylinder_015)
ob_rung_012 = bpy.data.objects.new('rung.012', me_cylinder_016)
ob_rung_013 = bpy.data.objects.new('rung.013', me_cylinder_017)
ob_rung_014 = bpy.data.objects.new('rung.014', me_cylinder_018)
ob_rung_015 = bpy.data.objects.new('rung.015', me_cylinder_019)
ob_mast = bpy.data.objects.new('mast', me_cylinder_020)
ob_beacon = bpy.data.objects.new('beacon', me_sphere)
ob_cam = bpy.data.objects.new('cam', cam_cam)

# ---- transforms, parenting, visibility, modifiers, constraints
ob_leg.location = (-0.975, -0.975, 3.25)
ob_leg.rotation_mode = 'QUATERNION'
ob_leg.rotation_quaternion = (0.3782, 0.05825, 0.1406, 0.9131)
ob_leg_001.location = (-0.975, 0.975, 3.25)
ob_leg_001.rotation_mode = 'QUATERNION'
ob_leg_001.rotation_quaternion = (0.9131, 0.1406, 0.05825, 0.3782)
ob_leg_002.location = (0.975, -0.975, 3.25)
ob_leg_002.rotation_mode = 'QUATERNION'
ob_leg_002.rotation_quaternion = (0.3782, 0.05825, -0.1406, -0.9131)
ob_leg_003.location = (0.975, 0.975, 3.25)
ob_leg_003.rotation_mode = 'QUATERNION'
ob_leg_003.rotation_quaternion = (0.9131, 0.1406, -0.05825, -0.3782)
ob_rung.location = (0.0, -1.61, 1.3)
ob_rung.rotation_mode = 'QUATERNION'
ob_rung.rotation_quaternion = (0.5, 0.5, 0.5, 0.5)
ob_rung_001.location = (0.0, 1.61, 1.3)
ob_rung_001.rotation_mode = 'QUATERNION'
ob_rung_001.rotation_quaternion = (0.5, 0.5, 0.5, 0.5)
ob_rung_002.location = (-1.61, 0.0, 1.3)
ob_rung_002.rotation_mode = 'QUATERNION'
ob_rung_002.rotation_quaternion = (-3.091e-08, 3.091e-08, 0.7071, 0.7071)
ob_rung_003.location = (1.61, 0.0, 1.3)
ob_rung_003.rotation_mode = 'QUATERNION'
ob_rung_003.rotation_quaternion = (-3.091e-08, 3.091e-08, 0.7071, 0.7071)
ob_rung_004.location = (0.0, -1.27, 2.6)
ob_rung_004.rotation_mode = 'QUATERNION'
ob_rung_004.rotation_quaternion = (0.5, 0.5, 0.5, 0.5)
ob_rung_005.location = (0.0, 1.27, 2.6)
ob_rung_005.rotation_mode = 'QUATERNION'
ob_rung_005.rotation_quaternion = (0.5, 0.5, 0.5, 0.5)
ob_rung_006.location = (-1.27, 0.0, 2.6)
ob_rung_006.rotation_mode = 'QUATERNION'
ob_rung_006.rotation_quaternion = (-3.091e-08, 3.091e-08, 0.7071, 0.7071)
ob_rung_007.location = (1.27, 0.0, 2.6)
ob_rung_007.rotation_mode = 'QUATERNION'
ob_rung_007.rotation_quaternion = (-3.091e-08, 3.091e-08, 0.7071, 0.7071)
ob_rung_008.location = (0.0, -0.93, 3.9)
ob_rung_008.rotation_mode = 'QUATERNION'
ob_rung_008.rotation_quaternion = (0.5, 0.5, 0.5, 0.5)
ob_rung_009.location = (0.0, 0.93, 3.9)
ob_rung_009.rotation_mode = 'QUATERNION'
ob_rung_009.rotation_quaternion = (0.5, 0.5, 0.5, 0.5)
ob_rung_010.location = (-0.93, 0.0, 3.9)
ob_rung_010.rotation_mode = 'QUATERNION'
ob_rung_010.rotation_quaternion = (-3.091e-08, 3.091e-08, 0.7071, 0.7071)
ob_rung_011.location = (0.93, 0.0, 3.9)
ob_rung_011.rotation_mode = 'QUATERNION'
ob_rung_011.rotation_quaternion = (-3.091e-08, 3.091e-08, 0.7071, 0.7071)
ob_rung_012.location = (0.0, -0.59, 5.2)
ob_rung_012.rotation_mode = 'QUATERNION'
ob_rung_012.rotation_quaternion = (0.5, 0.5, 0.5, 0.5)
ob_rung_013.location = (0.0, 0.59, 5.2)
ob_rung_013.rotation_mode = 'QUATERNION'
ob_rung_013.rotation_quaternion = (0.5, 0.5, 0.5, 0.5)
ob_rung_014.location = (-0.59, 0.0, 5.2)
ob_rung_014.rotation_mode = 'QUATERNION'
ob_rung_014.rotation_quaternion = (-3.091e-08, 3.091e-08, 0.7071, 0.7071)
ob_rung_015.location = (0.59, 0.0, 5.2)
ob_rung_015.rotation_mode = 'QUATERNION'
ob_rung_015.rotation_quaternion = (-3.091e-08, 3.091e-08, 0.7071, 0.7071)
ob_mast.location = (0.0, 0.0, 7.0)
ob_beacon.location = (0.0, 0.0, 7.5)
ob_cam.location = (0.0, -15.32, 16.16)
ob_cam.rotation_euler = (0.8727, -0.0, 0.0)

# ---- collection membership
scene.collection.objects.link(ob_leg)
scene.collection.objects.link(ob_leg_001)
scene.collection.objects.link(ob_leg_002)
scene.collection.objects.link(ob_leg_003)
scene.collection.objects.link(ob_rung)
scene.collection.objects.link(ob_rung_001)
scene.collection.objects.link(ob_rung_002)
scene.collection.objects.link(ob_rung_003)
scene.collection.objects.link(ob_rung_004)
scene.collection.objects.link(ob_rung_005)
scene.collection.objects.link(ob_rung_006)
scene.collection.objects.link(ob_rung_007)
scene.collection.objects.link(ob_rung_008)
scene.collection.objects.link(ob_rung_009)
scene.collection.objects.link(ob_rung_010)
scene.collection.objects.link(ob_rung_011)
scene.collection.objects.link(ob_rung_012)
scene.collection.objects.link(ob_rung_013)
scene.collection.objects.link(ob_rung_014)
scene.collection.objects.link(ob_rung_015)
scene.collection.objects.link(ob_mast)
scene.collection.objects.link(ob_beacon)
scene.collection.objects.link(ob_cam)

# ---- scene / render settings (as saved in the file)
scene.camera = ob_cam
scene.frame_start = 1; scene.frame_end = 250; scene.frame_set(1)
scene.render.engine = 'BLENDER_WORKBENCH'
scene.render.resolution_x = 128
scene.render.resolution_y = 128
scene.render.film_transparent = True
scene.render.bake_bias = 0.0
scene.render.bake_samples = 0
scene.render.compositor_device = 'GPU'
scene.eevee.use_volume_custom_range = False
scene.eevee.fast_gi_thickness_near = 0.1
scene.eevee.fast_gi_thickness_far = 0.0
scene.eevee.ray_tracing_options.screen_trace_thickness = 0.1
scene.view_settings.view_transform = 'Standard'
bpy.context.view_layer.update()

# ---- added for rendering (the .blend has no usable light): sun + grey world if the file has none
light_auto_sun = bpy.data.lights.new('AutoSun', 'SUN')
light_auto_sun.energy = 3.0
light_auto_sun.angle = 0.0523599
ob_auto_sun = bpy.data.objects.new('AutoSun', light_auto_sun)
scene.collection.objects.link(ob_auto_sun)
ob_auto_sun.rotation_euler = (0.872665, 0.174533, 0.523599)
if scene.world is None:
    world_auto = bpy.data.worlds.new('AutoWorld')
    world_auto.color = (0.3, 0.3, 0.3)
    scene.world = world_auto
bpy.context.view_layer.update()
